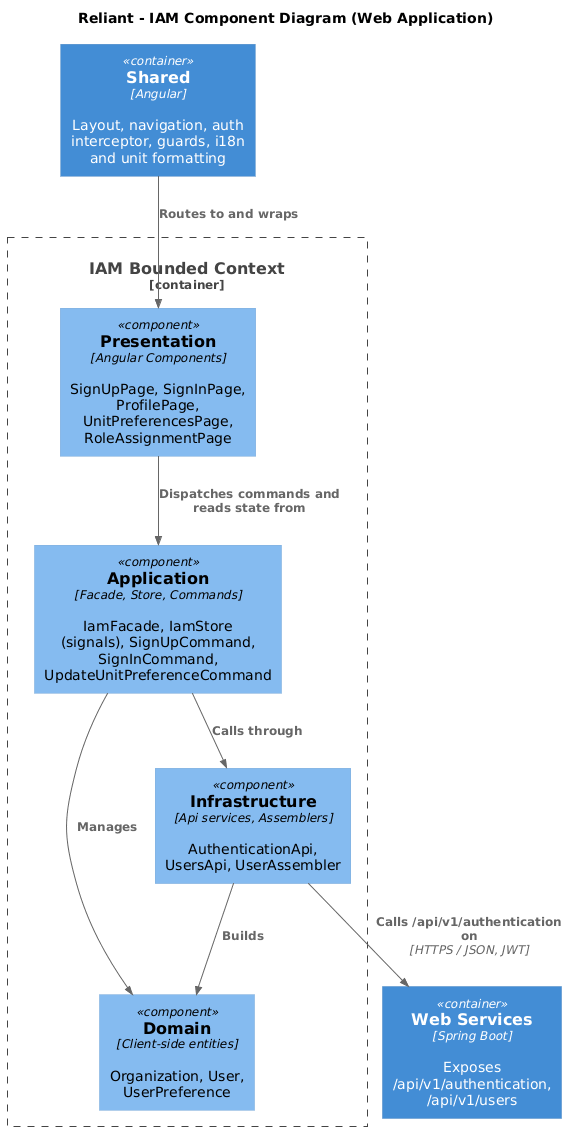

The diagram above was rendered by PlantUML. Its source (embedded in the PNG):
@startuml
!includeurl https://raw.githubusercontent.com/plantuml-stdlib/C4-PlantUML/master/C4_Component.puml

title Reliant - IAM Component Diagram (Web Application)

Container(api, "Web Services", "Spring Boot", "Exposes /api/v1/authentication, /api/v1/users")
Container(shared, "Shared", "Angular", "Layout, navigation, auth interceptor, guards, i18n and unit formatting")

Container_Boundary(bc, "IAM Bounded Context") {
    Component(presentation, "Presentation", "Angular Components", "SignUpPage, SignInPage, ProfilePage, UnitPreferencesPage, RoleAssignmentPage")
    Component(application, "Application", "Facade, Store, Commands", "IamFacade, IamStore (signals), SignUpCommand, SignInCommand, UpdateUnitPreferenceCommand")
    Component(domain, "Domain", "Client-side entities", "Organization, User, UserPreference")
    Component(infrastructure, "Infrastructure", "Api services, Assemblers", "AuthenticationApi, UsersApi, UserAssembler")
}

Rel(shared, presentation, "Routes to and wraps")
Rel(presentation, application, "Dispatches commands and reads state from")
Rel(application, domain, "Manages")
Rel(application, infrastructure, "Calls through")
Rel(infrastructure, domain, "Builds")
Rel(infrastructure, api, "Calls /api/v1/authentication on", "HTTPS / JSON, JWT")
@enduml